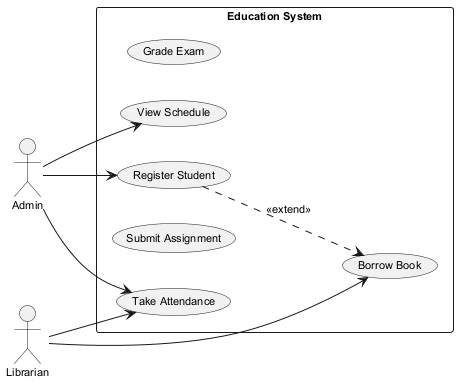

The diagram above was rendered by PlantUML. Its source (embedded in the PNG):
@startuml
skinparam monochrome true
skinparam defaultFontSize 11
left to right direction
actor "Admin" as A
actor "Librarian" as L
rectangle "Education System" {
  usecase "Grade Exam" as UC_GradeExam
  usecase "View Schedule" as UC_ViewSchedule
  usecase "Register Student" as UC_RegisterStudent
  usecase "Borrow Book" as UC_BorrowBook
  usecase "Submit Assignment" as UC_SubmitAssignment
  usecase "Take Attendance" as UC_TakeAttendance
}
A --> UC_ViewSchedule
A --> UC_TakeAttendance
A --> UC_RegisterStudent
L --> UC_TakeAttendance
L --> UC_BorrowBook
UC_RegisterStudent ..> UC_BorrowBook : <<extend>>
@enduml